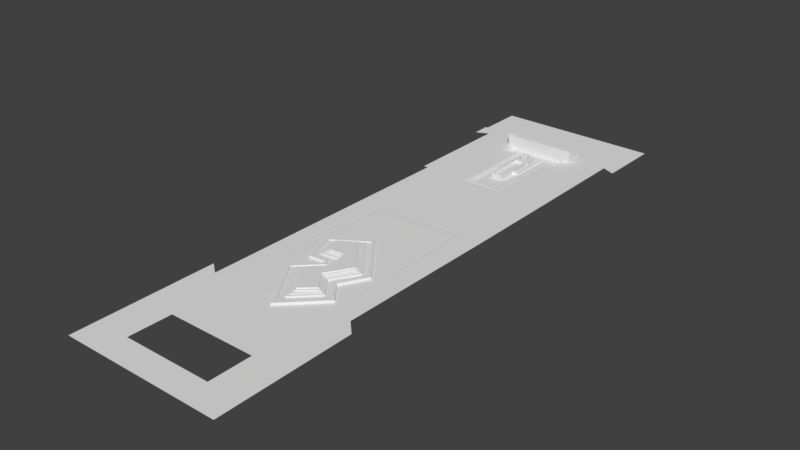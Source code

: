 # Source: pra_aaguas_2.blend  (saved by Blender 2.79.0; exported with 4.5.12 LTS)
import bpy
from mathutils import Matrix  # noqa: F401  (used for matrix-valued properties, if any)

bpy.ops.wm.read_factory_settings(use_empty=True)
scene = bpy.context.scene
scene.name = 'Scene'

# ---- collections
col_collection_1 = bpy.data.collections.new('Collection 1'); scene.collection.children.link(col_collection_1)

# ---- world
world_world = bpy.data.worlds.new('World'); scene.world = world_world
world_world.color = (0.05088, 0.05088, 0.05088)
world_world.use_sun_shadow = False
world_world.sun_shadow_jitter_overblur = 0.0
world_world.cycles.sampling_method = 'MANUAL'

# ---- meshes
me_plane_010 = bpy.data.meshes.new('Plane.010')
me_plane_010.from_pydata([(9.996, 68.15, 0.0), (11.33, 68.15, 0.0), (11.33, 70.41, 0.0), (10.52, 70.41, 0.0), (9.61, 68.15, -0.06342), (9.069, 68.15, -0.06342), (8.578, 68.15, -0.4045), (8.578, 68.15, -0.7048), (9.61, 70.41, -0.7048), (9.61, 68.15, 3.602), (9.61, 70.41, 3.666), (9.069, 68.15, -0.4045), (11.33, 70.41, 3.802), (11.33, 68.15, 3.802), (9.609, 68.15, 3.739), (9.609, 70.41, 3.802), (1.868, 58.38, -0.7048), (2.923, 64.08, -0.7048), (2.923, 52.15, -0.7048), (1.868, 52.15, -0.7048), (2.003, 62.95, -0.7048), (2.003, 59.18, -0.7048), (2.923, 58.79, -0.7048), (4.898, 74.74, -0.7048), (4.898, 73.65, -0.7048), (9.61, 70.41, -0.7048), (9.61, 73.65, -0.7048), (4.263, 64.95, -0.7048), (8.578, 64.95, -0.7048), (8.578, 68.15, -0.7048), (3.35, 64.49, -0.7048), (4.263, 39.4, -0.7048), (1.868, 45.65, -0.7048), (3.35, 51.75, -0.7048), (1.868, 51.75, -0.7048), (4.263, 51.75, -0.7048), (1.73, 59.43, -0.0006441), (1.73, 62.7, -0.0006441), (1.072, 60.04, -0.0006441), (1.072, 62.1, -0.0006441), (0.7566, 60.34, 0.7584), (0.7566, 61.81, 0.7584), (1.64, 45.99, 0.01124), (1.64, 58.11, 0.01124), (5.956, 37.71, 0.0), (5.592, 75.8, 0.0), (5.956, 63.67, 0.0), (5.592, 74.84, 0.0), (9.996, 63.67, 0.0), (9.996, 68.15, 0.0), (10.52, 70.41, 0.0), (10.52, 74.84, 0.0), (5.262, 38.37, -0.06342), (5.262, 64.1, -0.06342), (9.61, 64.1, -0.06342), (9.61, 68.15, -0.06342), (5.956, 37.71, 0.1011), (5.956, 63.67, 0.1011), (9.996, 63.67, 0.1011), (9.996, 68.15, 0.1011), (5.262, 38.37, 0.1011), (5.262, 64.1, 0.1011), (9.61, 64.1, 0.1011), (9.61, 68.15, 0.1011), (4.854, 38.74, -0.06342), (4.854, 64.48, -0.06342), (9.083, 64.48, -0.06342), (9.069, 68.15, -0.06342), (4.263, 39.4, -0.4045), (4.263, 64.95, -0.4045), (8.578, 64.95, -0.4045), (8.578, 68.15, -0.4045), (4.263, 39.4, -0.7048), (4.263, 64.95, -0.7048), (8.578, 64.95, -0.7048), (8.578, 68.15, -0.7048), (1.868, 45.65, -0.7048), (3.35, 64.49, -0.7048), (3.35, 51.75, -0.7048), (1.868, 51.75, -0.7048), (1.868, 58.38, -0.7048), (2.923, 64.08, -0.7048), (2.923, 52.15, -0.7048), (1.868, 52.15, -0.7048), (1.868, 45.65, 0.9437), (3.35, 64.49, 0.1193), (3.35, 51.75, 0.1193), (1.868, 58.38, 0.9437), (1.64, 45.99, 0.9437), (1.64, 58.11, 0.9437), (1.868, 51.75, 0.1193), (2.923, 52.15, 0.1193), (2.923, 64.08, 0.1193), (1.868, 52.15, 0.1193), (2.003, 62.95, -0.7048), (2.003, 59.18, -0.7048), (2.003, 59.18, 0.9437), (2.003, 62.95, 0.9437), (1.73, 59.43, 0.9437), (1.73, 62.7, 0.9437), (1.73, 59.43, -0.0006441), (1.73, 62.7, -0.0006441), (1.072, 60.04, -0.0006441), (1.072, 62.1, -0.0006441), (1.072, 60.04, 1.822), (1.072, 62.1, 1.822), (0.7566, 60.34, 1.822), (0.7566, 61.81, 1.822), (0.7566, 60.34, 0.7584), (0.7566, 61.81, 0.7584), (1.64, 45.99, 0.01124), (1.64, 58.11, 0.01124), (4.898, 74.74, -0.7048), (4.898, 73.65, -0.7048), (9.61, 70.41, -0.7048), (9.61, 73.65, -0.7048), (5.592, 74.84, 0.3016), (5.592, 75.8, 0.3016), (10.52, 70.41, 0.3016), (10.52, 74.84, 0.3016), (4.898, 73.65, 0.3016), (4.898, 74.74, 0.3016), (9.61, 70.41, 0.3016), (9.61, 73.65, 0.3016), (9.61, 70.41, 0.0), (4.854, 38.74, -0.4045), (4.854, 64.48, -0.4045), (9.083, 64.48, -0.4045), (9.069, 68.15, -0.4045), (25.64, 69.96, 0.0), (21.73, 71.81, 0.0), (21.68, 37.71, 0.0), (25.74, 75.8, 0.0), (5.956, 37.71, 0.0), (5.592, 75.8, 0.0), (5.956, 63.67, 0.0), (5.592, 74.84, 0.0), (9.996, 63.67, 0.0), (9.996, 68.15, 0.0), (11.33, 68.15, 0.0), (11.33, 70.41, 0.0), (10.52, 70.41, 0.0), (10.52, 74.84, 0.0), (21.73, 68.15, 0.0), (-9.996, 68.15, 0.0), (-11.33, 68.15, 0.0), (-11.33, 70.41, 0.0), (-10.52, 70.41, 0.0), (-9.61, 68.15, -0.06342), (-9.069, 68.15, -0.06342), (-8.578, 68.15, -0.4045), (-8.578, 68.15, -0.7048), (-9.61, 70.41, -0.7048), (-9.61, 68.15, 3.602), (-9.61, 70.41, 3.666), (-9.069, 68.15, -0.4045), (-11.33, 70.41, 3.802), (-11.33, 68.15, 3.802), (-9.609, 68.15, 3.739), (-9.609, 70.41, 3.802), (-1.868, 58.38, -0.7048), (-2.923, 64.08, -0.7048), (-2.923, 52.15, -0.7048), (-1.868, 52.15, -0.7048), (-2.003, 62.95, -0.7048), (-2.003, 59.18, -0.7048), (-2.923, 58.79, -0.7048), (-4.898, 74.74, -0.7048), (-4.898, 73.65, -0.7048), (-9.61, 70.41, -0.7048), (-9.61, 73.65, -0.7048), (-4.263, 64.95, -0.7048), (-8.578, 64.95, -0.7048), (-8.578, 68.15, -0.7048), (-3.35, 64.49, -0.7048), (-4.263, 39.4, -0.7048), (-1.868, 45.65, -0.7048), (-3.35, 51.75, -0.7048), (-1.868, 51.75, -0.7048), (-4.263, 51.75, -0.7048), (-1.73, 59.43, -0.0006441), (-1.73, 62.7, -0.0006441), (-1.072, 60.04, -0.0006441), (-1.072, 62.1, -0.0006441), (-0.7566, 60.34, 0.7584), (-0.7566, 61.81, 0.7584), (-1.64, 45.99, 0.01124), (-1.64, 58.11, 0.01124), (0.0, 68.15, -0.7048), (-5.956, 37.71, 0.0), (-5.592, 75.8, 0.0), (-5.956, 63.67, 0.0), (-5.592, 74.84, 0.0), (-9.996, 63.67, 0.0), (-9.996, 68.15, 0.0), (-10.52, 70.41, 0.0), (-10.52, 74.84, 0.0), (-5.262, 38.37, -0.06342), (-5.262, 64.1, -0.06342), (-9.61, 64.1, -0.06342), (-9.61, 68.15, -0.06342), (-5.956, 37.71, 0.1011), (-5.956, 63.67, 0.1011), (-9.996, 63.67, 0.1011), (-9.996, 68.15, 0.1011), (-5.262, 38.37, 0.1011), (-5.262, 64.1, 0.1011), (-9.61, 64.1, 0.1011), (-9.61, 68.15, 0.1011), (-4.854, 38.74, -0.06342), (-4.854, 64.48, -0.06342), (-9.083, 64.48, -0.06342), (-9.069, 68.15, -0.06342), (-4.263, 39.4, -0.4045), (-4.263, 64.95, -0.4045), (-8.578, 64.95, -0.4045), (-8.578, 68.15, -0.4045), (-4.263, 39.4, -0.7048), (-4.263, 64.95, -0.7048), (-8.578, 64.95, -0.7048), (-8.578, 68.15, -0.7048), (-1.868, 45.65, -0.7048), (-3.35, 64.49, -0.7048), (-3.35, 51.75, -0.7048), (-1.868, 51.75, -0.7048), (-1.868, 58.38, -0.7048), (-2.923, 64.08, -0.7048), (-2.923, 52.15, -0.7048), (-1.868, 52.15, -0.7048), (-1.868, 45.65, 0.9437), (-3.35, 64.49, 0.1193), (-3.35, 51.75, 0.1193), (-1.868, 58.38, 0.9437), (-1.64, 45.99, 0.9437), (-1.64, 58.11, 0.9437), (-1.868, 51.75, 0.1193), (-2.923, 52.15, 0.1193), (-2.923, 64.08, 0.1193), (-1.868, 52.15, 0.1193), (-2.003, 62.95, -0.7048), (-2.003, 59.18, -0.7048), (-2.003, 59.18, 0.9437), (-2.003, 62.95, 0.9437), (-1.73, 59.43, 0.9437), (-1.73, 62.7, 0.9437), (-1.73, 59.43, -0.0006441), (-1.73, 62.7, -0.0006441), (-1.072, 60.04, -0.0006441), (-1.072, 62.1, -0.0006441), (-1.072, 60.04, 1.822), (-1.072, 62.1, 1.822), (-0.7566, 60.34, 1.822), (-0.7566, 61.81, 1.822), (-0.7566, 60.34, 0.7584), (-0.7566, 61.81, 0.7584), (0.0, 64.53, -0.7048), (-1.64, 45.99, 0.01124), (-1.64, 58.11, 0.01124), (-4.898, 74.74, -0.7048), (-4.898, 73.65, -0.7048), (-9.61, 70.41, -0.7048), (-9.61, 73.65, -0.7048), (-5.592, 74.84, 0.3016), (-5.592, 75.8, 0.3016), (-10.52, 70.41, 0.3016), (-10.52, 74.84, 0.3016), (-4.898, 73.65, 0.3016), (-4.898, 74.74, 0.3016), (-9.61, 70.41, 0.3016), (-9.61, 73.65, 0.3016), (-9.61, 70.41, 0.0), (-4.854, 38.74, -0.4045), (-4.854, 64.48, -0.4045), (-9.083, 64.48, -0.4045), (-9.069, 68.15, -0.4045), (-25.64, 69.96, 0.0), (-21.73, 71.81, 0.0), (-21.68, 37.71, 0.0), (-25.74, 75.8, 0.0), (-5.956, 37.71, 0.0), (-5.592, 75.8, 0.0), (-5.956, 63.67, 0.0), (-5.592, 74.84, 0.0), (-9.996, 63.67, 0.0), (-9.996, 68.15, 0.0), (-11.33, 68.15, 0.0), (-11.33, 70.41, 0.0), (-10.52, 70.41, 0.0), (-10.52, 74.84, 0.0), (-21.73, 68.15, 0.0), (0.0, 39.4, -0.7048), (0.0, 45.65, -0.7048)], [], [(2, 12, 13, 1), (12, 15, 14, 13), (2, 3, 8, 10, 15, 12), (150, 151, 188, 7, 6, 11, 5, 4, 9, 153, 148, 149, 155), (1, 13, 14, 9, 4, 0), (10, 9, 14, 15), (161, 164, 20, 17), (22, 16, 19, 18), (22, 21, 16), (17, 20, 21, 22), (21, 165, 160, 16), (35, 27, 30, 33), (23, 167, 168, 170, 169, 25, 26, 24), (33, 34, 32), (36, 37, 39, 38), (181, 183, 39, 37), (38, 182, 180, 36), (188, 30, 27), (28, 29, 27), (29, 188, 27), (31, 35, 33, 32), (53, 52, 60, 61), (48, 49, 59, 58), (46, 48, 58, 57), (57, 58, 62, 61), (58, 59, 63, 62), (56, 57, 61, 60), (197, 205, 60, 52), (54, 53, 61, 62), (55, 54, 62, 63), (60, 205, 201, 56), (49, 55, 63, 59), (44, 46, 57, 56), (52, 53, 65, 64), (53, 54, 66, 65), (54, 55, 67, 66), (56, 201, 189, 44), (70, 71, 75, 74), (125, 271, 209, 64), (68, 69, 73, 72), (69, 70, 74, 73), (81, 82, 91, 92), (82, 83, 93, 91), (84, 87, 89, 88), (64, 209, 197, 52), (88, 89, 111, 110), (225, 232, 87, 80), (85, 92, 91, 86), (86, 91, 93, 90), (79, 78, 86, 90), (222, 230, 85, 77), (78, 77, 85, 86), (95, 94, 97, 96), (239, 242, 97, 94), (96, 241, 240, 95), (96, 97, 99, 98), (100, 245, 243, 98), (98, 99, 101, 100), (248, 250, 105, 103), (102, 103, 105, 104), (106, 251, 249, 104), (252, 254, 109, 107), (104, 105, 107, 106), (105, 250, 252, 107), (234, 257, 111, 89), (110, 256, 233, 88), (114, 50, 124), (113, 115, 123, 120), (116, 117, 121, 120), (118, 119, 123, 122), (119, 116, 120, 123), (50, 51, 119, 118), (47, 45, 117, 116), (112, 113, 120, 121), (51, 47, 116, 119), (115, 114, 124, 122, 123), (124, 50, 118, 122), (126, 127, 70, 69), (127, 128, 71, 70), (263, 267, 121, 117), (125, 126, 69, 68), (68, 213, 271, 125), (64, 65, 126, 125), (65, 66, 127, 126), (66, 67, 128, 127), (131, 137, 135, 133), (142, 141, 140), (130, 140, 139), (132, 130, 129), (130, 139, 143), (139, 138, 137), (134, 136, 142), (132, 134, 142), (130, 132, 142), (130, 142, 140), (143, 139, 137, 131), (76, 80, 87, 84), (190, 263, 117, 45), (121, 267, 258, 112), (108, 253, 251, 106), (104, 249, 247, 102), (244, 246, 101, 99), (98, 243, 241, 96), (242, 244, 99, 97), (92, 237, 226, 81), (85, 230, 237, 92), (232, 234, 89, 87), (88, 233, 229, 84), (186, 42, 43, 187), (41, 185, 184, 40), (30, 188, 255), (291, 176, 175, 290, 31, 32), (152, 154, 10, 8), (84, 229, 221, 291, 76), (10, 154, 153, 9), (106, 107, 109, 108), (146, 145, 157, 156), (156, 157, 158, 159), (146, 156, 159, 154, 152, 147), (145, 144, 148, 153, 158, 157), (154, 159, 158, 153), (166, 162, 163, 160), (166, 160, 165), (161, 166, 165, 164), (179, 177, 174, 171), (177, 176, 178), (180, 182, 183, 181), (188, 171, 174), (172, 171, 173), (173, 171, 188), (175, 176, 177, 179), (198, 206, 205, 197), (193, 203, 204, 194), (191, 202, 203, 193), (202, 206, 207, 203), (203, 207, 208, 204), (201, 205, 206, 202), (199, 207, 206, 198), (200, 208, 207, 199), (194, 204, 208, 200), (189, 201, 202, 191), (197, 209, 210, 198), (198, 210, 211, 199), (199, 211, 212, 200), (215, 219, 220, 216), (213, 217, 218, 214), (214, 218, 219, 215), (226, 237, 236, 227), (227, 236, 238, 228), (229, 233, 234, 232), (233, 256, 257, 234), (230, 231, 236, 237), (231, 235, 238, 236), (224, 235, 231, 223), (223, 231, 230, 222), (240, 241, 242, 239), (241, 243, 244, 242), (243, 245, 246, 244), (247, 249, 250, 248), (249, 251, 252, 250), (260, 270, 195), (259, 266, 269, 261), (262, 266, 267, 263), (264, 268, 269, 265), (265, 269, 266, 262), (195, 264, 265, 196), (192, 262, 263, 190), (258, 267, 266, 259), (196, 265, 262, 192), (261, 269, 268, 270, 260), (270, 268, 264, 195), (272, 214, 215, 273), (273, 215, 216, 274), (271, 213, 214, 272), (209, 271, 272, 210), (210, 272, 273, 211), (211, 273, 274, 212), (277, 279, 281, 283), (288, 286, 287), (276, 285, 286), (278, 275, 276), (276, 289, 285), (285, 283, 284), (280, 288, 282), (278, 288, 280), (276, 288, 278), (276, 286, 288), (289, 277, 283, 285), (221, 229, 232, 225), (174, 255, 188), (251, 253, 254, 252), (290, 217, 213, 68, 72)])
me_plane_010.use_remesh_preserve_volume = False
me_plane_010.use_remesh_preserve_attributes = False
me_plane_010.use_mirror_vertex_groups = False
me_plane_010.update()
me_plane = bpy.data.meshes.new('Plane')
me_plane.from_pydata([(-24.99, -89.84, 0.0), (24.99, -89.84, 0.0), (-24.99, 89.84, 0.0), (25.85, 89.84, 0.0), (-24.99, -57.43, 0.0), (24.99, -57.43, 0.0), (-0.4273, -9.781, 0.0), (1.425, -50.6, 0.0), (12.47, -39.61, 0.0), (7.326, -33.36, 0.0), (11.85, -25.47, 0.0), (-11.75, -16.89, 0.0), (-8.18, -27.26, 0.0), (-3.035, -26.64, 0.0), (-2.417, -27.6, 0.0), (-9.141, -34.25, 0.0), (-0.4273, -9.781, 0.7373), (1.425, -50.6, 0.7373), (12.47, -39.61, 0.7373), (7.326, -33.36, 0.7373), (11.85, -25.47, 0.7373), (-11.75, -16.89, 0.7373), (-8.18, -27.26, 0.7373), (-3.035, -26.64, 0.7373), (-2.417, -27.6, 0.7373), (-9.141, -34.25, 0.7373), (-0.6062, -11.21, 0.7373), (1.65, -48.76, 0.7373), (10.92, -39.42, 0.7373), (6.115, -33.49, 0.7373), (10.55, -25.61, 0.7373), (-10.13, -17.38, 0.7373), (-7.407, -26.02, 0.7373), (-2.643, -25.45, 0.7373), (-1.401, -27.8, 0.7373), (-7.971, -34.35, 0.7373), (-0.6062, -11.21, 0.4309), (1.65, -48.76, 0.4309), (10.92, -39.42, 0.4309), (6.115, -33.49, 0.4309), (10.55, -25.61, 0.4309), (-10.13, -17.38, 0.4309), (-7.407, -26.02, 0.4309), (-2.643, -25.45, 0.4309), (-1.401, -27.8, 0.4309), (-7.971, -34.35, 0.4309), (-1.068, -12.78, 0.4309), (2.017, -46.28, 0.4309), (9.014, -39.39, 0.4309), (4.388, -33.57, 0.4309), (9.077, -25.78, 0.4309), (-8.495, -17.49, 0.4309), (-6.396, -24.48, 0.4309), (-1.094, -23.89, 0.4309), (0.5255, -28.59, 0.4309), (-5.988, -34.29, 0.4309), (-1.068, -12.78, 0.9352), (2.017, -46.28, 0.9352), (9.014, -39.39, 0.9352), (4.388, -33.57, 0.9352), (9.077, -25.78, 0.9352), (-8.495, -17.49, 0.9352), (-6.396, -24.48, 0.9352), (-1.094, -23.89, 0.9352), (0.5255, -28.59, 0.9352), (-5.988, -34.29, 0.9352), (-1.182, -13.69, 0.9352), (2.234, -45.01, 0.9352), (8.185, -39.36, 0.9352), (3.684, -33.52, 0.9352), (8.327, -25.8, 0.9352), (-7.674, -17.86, 0.9352), (-5.845, -23.77, 0.9352), (-0.6818, -23.22, 0.9352), (1.139, -28.76, 0.9352), (-5.214, -34.41, 0.9352), (-1.182, -13.69, 1.159), (2.234, -45.01, 1.159), (8.185, -39.36, 1.159), (3.684, -33.52, 1.159), (8.327, -25.8, 1.159), (-7.674, -17.86, 1.159), (-5.845, -23.77, 1.159), (-0.6818, -23.22, 1.159), (1.139, -28.76, 1.159), (-5.214, -34.41, 1.159), (-1.338, -14.57, 1.159), (2.369, -43.67, 1.159), (7.485, -39.26, 1.159), (2.943, -33.46, 1.159), (7.615, -25.83, 1.159), (-6.967, -18.19, 1.159), (-5.3, -23.33, 1.159), (-0.4417, -22.83, 1.159), (1.486, -28.74, 1.159), (-4.448, -34.4, 1.159), (-1.338, -14.57, 1.568), (2.369, -43.67, 1.568), (7.485, -39.26, 1.568), (2.943, -33.46, 1.568), (7.615, -25.83, 1.568), (-6.967, -18.19, 1.568), (-5.3, -23.33, 1.568), (-0.4417, -22.83, 1.568), (1.486, -28.74, 1.568), (-4.448, -34.4, 1.568), (-1.453, -15.19, 1.568), (2.495, -42.82, 1.568), (6.766, -39.08, 1.568), (2.215, -33.5, 1.568), (7.027, -25.87, 1.568), (-6.626, -18.31, 1.568), (-4.899, -22.91, 1.568), (-0.1847, -22.46, 1.568), (1.901, -28.84, 1.568), (-3.839, -34.48, 1.568), (-1.453, -15.19, 1.97), (2.495, -42.82, 1.97), (6.766, -39.08, 1.97), (2.215, -33.5, 1.97), (7.027, -25.87, 1.97), (-6.626, -18.31, 1.97), (-4.899, -22.91, 1.97), (-0.1847, -22.46, 1.97), (1.901, -28.84, 1.97), (-3.839, -34.48, 1.97), (-1.463, -16.19, 1.97), (2.474, -41.56, 1.97), (5.41, -38.95, 1.97), (1.253, -33.85, 1.97), (6.476, -25.83, 1.97), (-5.94, -18.55, 1.97), (-4.611, -21.78, 1.97), (0.4398, -20.79, 1.97), (3.062, -29.04, 1.97), (-2.705, -34.78, 1.97), (-14.34, -57.43, 0.0), (-14.34, 7.836, 0.0), (14.35, -57.43, 0.0), (14.35, 7.836, 0.0), (-13.09, 7.836, -0.0633), (13.3, 7.836, -0.0633), (12.5, 5.382, 0.0), (11.18, 3.241, 0.0), (9.29, 1.43, 0.0), (6.737, -0.2989, 0.0), (4.02, -1.534, 0.0), (0.7269, -2.193, 0.0), (-2.155, -1.863, 0.0), (-5.613, -0.7929, 0.0), (-8.577, 0.9361, 0.0), (-10.88, 2.994, 0.0), (-12.28, 5.464, 0.0), (24.99, -83.89, 0.0), (24.99, -65.81, 0.0), (19.94, -81.52, 0.0), (19.94, -69.67, 0.0), (-24.99, -74.61, 0.0), (-24.99, -84.17, 0.0), (-23.43, -82.41, 0.0), (-20.47, -81.42, 0.0), (-20.47, -74.61, 0.0), (6.507, -89.84, 0.0), (6.507, -81.62, 0.0), (13.82, -81.62, 0.0), (13.82, -68.48, 0.0), (-13.75, -68.48, 0.0), (-13.94, -81.62, 0.0), (24.99, -47.47, 0.0), (21.58, 7.836, 0.0), (21.02, -43.44, 0.0), (-24.99, -45.28, 0.0), (-20.56, 7.836, 0.0), (-21.05, -48.37, 0.0), (1.425, -50.6, -0.1266), (12.47, -39.61, -0.1266), (7.326, -33.36, -0.1266), (11.85, -25.47, -0.1266), (-0.4273, -9.781, -0.1266), (-11.75, -16.89, -0.1266), (-8.18, -27.26, -0.1266), (-3.035, -26.64, -0.1266), (-2.417, -27.6, -0.1266), (-9.141, -34.25, -0.1266), (-14.34, -57.43, -0.1266), (-14.34, 7.836, -0.1266), (14.35, 7.836, -0.1266), (14.35, -57.43, -0.1266), (12.5, 5.382, -0.1266), (11.18, 3.241, -0.1266), (9.29, 1.43, -0.1266), (6.737, -0.2989, -0.1266), (4.02, -1.534, -0.1266), (0.7269, -2.193, -0.1266), (-2.155, -1.863, -0.1266), (-5.613, -0.7929, -0.1266), (-8.577, 0.9361, -0.1266), (-10.88, 2.994, -0.1266), (-12.28, 5.464, -0.1266), (-13.31, 10.48, 0.0), (-12.89, 12.87, 0.0), (-12.24, 15.5, 0.0), (-10.83, 17.99, -5.719e-09), (-9.025, 20.03, 0.0), (-6.966, 21.86, -5.719e-09), (-4.119, 23.08, 0.0), (-1.849, 23.59, -5.719e-09), (0.279, 23.74, 0.0), (2.502, 23.49, 0.0), (4.396, 23.08, 0.0), (6.866, 22.01, 0.0), (9.253, 20.44, 0.0), (10.97, 18.39, 0.0), (12.08, 16.66, 0.0), (12.81, 14.27, 0.0), (13.45, 11.63, 0.0), (13.51, 9.667, 0.0), (21.68, 37.71, 0.0), (-20.27, 37.71, 0.0), (25.74, 75.8, 0.0), (-24.99, 75.8, 0.0), (-6.015, 37.71, 0.0), (-5.387, 75.8, 0.0), (6.258, 37.71, 0.0), (5.894, 75.8, 0.0)], [], [(0, 162, 163, 167, 160, 159, 158), (25, 17, 27, 35), (11, 12, 22, 21), (9, 10, 20, 19), (15, 7, 17, 25), (12, 13, 23, 22), (10, 6, 16, 20), (7, 8, 18, 17), (13, 14, 24, 23), (6, 11, 21, 16), (8, 9, 19, 18), (14, 15, 25, 24), (32, 33, 43, 42), (22, 23, 33, 32), (20, 16, 26, 30), (17, 18, 28, 27), (23, 24, 34, 33), (16, 21, 31, 26), (18, 19, 29, 28), (24, 25, 35, 34), (21, 22, 32, 31), (19, 20, 30, 29), (40, 36, 46, 50), (30, 26, 36, 40), (27, 28, 38, 37), (33, 34, 44, 43), (26, 31, 41, 36), (28, 29, 39, 38), (34, 35, 45, 44), (31, 32, 42, 41), (29, 30, 40, 39), (35, 27, 37, 45), (47, 48, 58, 57), (37, 38, 48, 47), (43, 44, 54, 53), (36, 41, 51, 46), (38, 39, 49, 48), (44, 45, 55, 54), (41, 42, 52, 51), (39, 40, 50, 49), (45, 37, 47, 55), (42, 43, 53, 52), (56, 61, 71, 66), (53, 54, 64, 63), (46, 51, 61, 56), (48, 49, 59, 58), (54, 55, 65, 64), (51, 52, 62, 61), (49, 50, 60, 59), (55, 47, 57, 65), (52, 53, 63, 62), (50, 46, 56, 60), (68, 69, 79, 78), (58, 59, 69, 68), (64, 65, 75, 74), (61, 62, 72, 71), (59, 60, 70, 69), (65, 57, 67, 75), (62, 63, 73, 72), (60, 56, 66, 70), (57, 58, 68, 67), (63, 64, 74, 73), (84, 85, 95, 94), (74, 75, 85, 84), (71, 72, 82, 81), (69, 70, 80, 79), (75, 67, 77, 85), (72, 73, 83, 82), (70, 66, 76, 80), (67, 68, 78, 77), (73, 74, 84, 83), (66, 71, 81, 76), (91, 92, 102, 101), (81, 82, 92, 91), (79, 80, 90, 89), (85, 77, 87, 95), (82, 83, 93, 92), (80, 76, 86, 90), (77, 78, 88, 87), (83, 84, 94, 93), (76, 81, 91, 86), (78, 79, 89, 88), (99, 100, 110, 109), (89, 90, 100, 99), (95, 87, 97, 105), (92, 93, 103, 102), (90, 86, 96, 100), (87, 88, 98, 97), (93, 94, 104, 103), (86, 91, 101, 96), (88, 89, 99, 98), (94, 95, 105, 104), (112, 113, 123, 122), (105, 97, 107, 115), (102, 103, 113, 112), (100, 96, 106, 110), (97, 98, 108, 107), (103, 104, 114, 113), (96, 101, 111, 106), (98, 99, 109, 108), (104, 105, 115, 114), (101, 102, 112, 111), (120, 116, 126, 130), (110, 106, 116, 120), (107, 108, 118, 117), (113, 114, 124, 123), (106, 111, 121, 116), (108, 109, 119, 118), (114, 115, 125, 124), (111, 112, 122, 121), (109, 110, 120, 119), (115, 107, 117, 125), (126, 131, 132, 133, 134, 135, 127, 128, 129, 130), (117, 118, 128, 127), (123, 124, 134, 133), (116, 121, 131, 126), (118, 119, 129, 128), (124, 125, 135, 134), (121, 122, 132, 131), (119, 120, 130, 129), (125, 117, 127, 135), (122, 123, 133, 132), (139, 138, 5, 168, 170, 169), (142, 141, 188), (217, 223, 221, 218, 172, 137, 140, 199, 200, 201, 202, 203, 204, 205, 206, 207, 208, 209, 210, 211, 212, 213, 214, 215, 216, 141, 139, 169), (140, 152, 151, 150, 149, 148, 147, 146, 145, 144, 143, 142, 141), (154, 156, 155, 153), (158, 159, 160, 161, 157), (156, 165, 164, 163, 162, 1, 153, 155), (166, 165, 156, 154, 5, 138, 139, 141, 142, 143, 144, 145, 146, 147, 148, 149, 150, 151, 152, 140, 137, 136, 4, 157, 161, 160, 167), (172, 173, 171, 4, 136, 137), (150, 149, 195, 196), (13, 12, 180, 181), (143, 142, 188, 189), (137, 136, 184, 185), (151, 150, 196, 197), (14, 13, 181, 182), (144, 143, 189, 190), (8, 7, 174, 175), (136, 138, 187, 184), (152, 151, 197, 198), (15, 14, 182, 183), (145, 144, 190, 191), (9, 8, 175, 176), (141, 139, 186), (140, 152, 198), (7, 15, 183, 174), (146, 145, 191, 192), (10, 9, 176, 177), (139, 138, 187, 186), (147, 146, 192, 193), (6, 10, 177, 178), (137, 140, 185), (148, 147, 193, 194), (11, 6, 178, 179), (149, 148, 194, 195), (12, 11, 179, 180), (141, 216, 215, 214, 213, 212, 211, 210, 209, 208, 207, 206, 205, 204, 203, 202, 201, 200, 199, 140), (2, 220, 222, 224, 219, 3)])
me_plane.use_remesh_preserve_volume = False
me_plane.use_remesh_preserve_attributes = False
me_plane.use_mirror_vertex_groups = False
me_plane.update()

# ---- objects
ob_plane_003 = bpy.data.objects.new('Plane.003', me_plane_010)
ob_plane = bpy.data.objects.new('Plane', me_plane)

# ---- transforms, parenting, visibility, modifiers, constraints
ob_plane_003.location = (0.0, 0.0, 0.0)
ob_plane_003.lineart.crease_threshold = 0.0
ob_plane.location = (0.0, 0.0, 0.0)
ob_plane.lineart.crease_threshold = 0.0

# ---- collection membership
col_collection_1.objects.link(ob_plane_003)
col_collection_1.objects.link(ob_plane)

# ---- scene / render settings (as saved in the file)
scene.frame_start = 1; scene.frame_end = 250; scene.frame_set(2)
scene.render.engine = 'BLENDER_EEVEE_NEXT'
scene.render.resolution_percentage = 50
scene.render.dither_intensity = 0.0
scene.cycles.use_denoising = False
scene.cycles.samples = 128
scene.cycles.sampling_pattern = 'TABULATED_SOBOL'
scene.cycles.use_adaptive_sampling = False
scene.cycles.use_light_tree = False
scene.cycles.blur_glossy = 0.0
scene.cycles.sample_clamp_indirect = 0.0
scene.view_settings.view_transform = 'Standard'
bpy.context.view_layer.update()

# ---- added for rendering (the .blend has no active camera and no usable light): camera, sun
cam_auto = bpy.data.cameras.new('AutoCamera')
cam_auto.lens = 50.0
cam_auto.sensor_width = 36.0
cam_auto.clip_end = 3036.32
ob_auto_camera = bpy.data.objects.new('AutoCamera', cam_auto)
scene.collection.objects.link(ob_auto_camera)
ob_auto_camera.location = (173.062, -207.612, 139.957)
ob_auto_camera.rotation_euler = (1.09748, -7.21219e-08, 0.694738)
scene.camera = ob_auto_camera
light_auto_sun = bpy.data.lights.new('AutoSun', 'SUN')
light_auto_sun.energy = 3.0
light_auto_sun.angle = 0.0523599
ob_auto_sun = bpy.data.objects.new('AutoSun', light_auto_sun)
scene.collection.objects.link(ob_auto_sun)
ob_auto_sun.rotation_euler = (0.872665, 0.174533, 0.523599)
bpy.context.view_layer.update()
